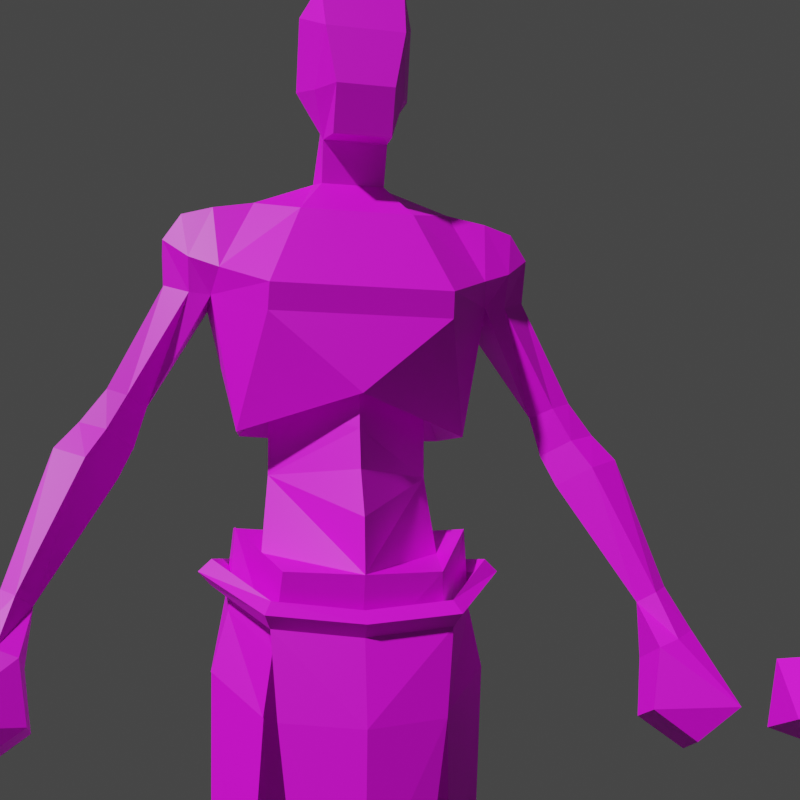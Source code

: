 # Source: zombie.mdl.blend  (saved by Blender 4.5.90; exported with 4.5.12 LTS)
import bpy
from mathutils import Matrix  # noqa: F401  (used for matrix-valued properties, if any)

bpy.ops.wm.read_factory_settings(use_empty=True)
scene = bpy.context.scene
scene.name = 'Scene'

# ---- collections
col_model = bpy.data.collections.new('model'); scene.collection.children.link(col_model)

# ---- images (referenced by path relative to the original .blend; pixels are not part of the script)
import os
ASSET_DIR = os.environ.get("B2B_ASSET_DIR", "")  # directory of the original .blend (textures are referenced by path, not embedded)
HERE = os.path.dirname(os.path.abspath(__file__))  # packed textures are extracted next to this script under _unpacked/

def load_image(name, relpath, width, height, colorspace="sRGB"):
    """Load a texture the original file referenced (path relative to the .blend, or extracted next to this script)."""
    p = next((c for c in (os.path.join(HERE, relpath), os.path.join(ASSET_DIR, relpath)) if relpath and os.path.exists(c)), "")
    if p:
        img = bpy.data.images.load(p, check_existing=True)
        img.name = name
    else:  # same state as the original file: an image datablock whose file is absent (Cycles renders it pink)
        img = bpy.data.images.new(name, width, height)
        img.source = "FILE"
        img.filepath = "//" + (relpath or name)
    img.colorspace_settings.name = colorspace
    return img
img_zombie_mdl_0_png = load_image('zombie.mdl.0.png', 'textures/zombie.mdl.0.png', 1024, 1024, 'sRGB')

# ---- materials (node trees are filled in below, after node groups)
mat_skin0 = bpy.data.materials.new('skin0')

# ---- material node trees
mat_skin0.use_nodes = True; mat_skin0.node_tree.nodes.clear()
_N = mat_skin0.node_tree.nodes; _L = mat_skin0.node_tree.links
n0 = _N.new('ShaderNodeBsdfPrincipled'); n0.name = 'Principled BSDF'; n0.location = (10, 300)
n1 = _N.new('ShaderNodeOutputMaterial'); n1.name = 'Material Output'; n1.location = (300, 300)
n2 = _N.new('ShaderNodeTexImage'); n2.name = 'Image Texture'; n2.location = (-306, 278)
n2.image = img_zombie_mdl_0_png
n2.interpolation = 'Closest'
_L.new(n0.outputs[0], n1.inputs[0])
_L.new(n2.outputs[0], n0.inputs[0])
n1.is_active_output = True

# ---- world
world_world = bpy.data.worlds.new('World'); scene.world = world_world
world_world.use_nodes = True; world_world.node_tree.nodes.clear()
_N = world_world.node_tree.nodes; _L = world_world.node_tree.links
n0 = _N.new('ShaderNodeOutputWorld'); n0.name = 'World Output'; n0.location = (300, 300)
n1 = _N.new('ShaderNodeBackground'); n1.name = 'Background'; n1.location = (10, 300)
n1.inputs[0].default_value = (0.05088, 0.05088, 0.05088, 1.0)
_L.new(n1.outputs[0], n0.inputs[0])
n0.is_active_output = True
world_world.use_sun_shadow = False
world_world.sun_shadow_jitter_overblur = 0.0
world_world.light_settings.distance = 28.1

# ---- cameras
cam_camera = bpy.data.cameras.new('Camera')

# ---- meshes
me_cube_001 = bpy.data.meshes.new('Cube.001')
me_cube_001.from_pydata([(11.81, -5.161, 91.92), (11.81, 1.441, 91.92), (11.44, -6.933, 94.69), (11.28, 3.386, 93.84), (8.402, -6.792, 100.4), (8.402, 1.52, 100.1), (-0.1077, 6.387, 77.14), (-0.1077, -4.425, 75.7), (7.533, 6.709, 89.63), (7.101, -8.878, 94.04), (7.484, 7.31, 91.81), (4.722, 4.199, 99.09), (4.722, -8.181, 100.7), (7.231, 1.625, 70.56), (-0.1077, 8.549, 68.82), (-0.1077, -4.079, 72.27), (9.436, 2.398, 72.58), (9.329, -1.297, 72.64), (6.156, 7.993, 69.07), (5.393, -3.799, 72.08), (9.828, 2.277, 66.03), (9.828, -2.341, 66.79), (6.614, 6.001, 63.13), (6.614, -6.103, 64.96), (2.032, 2.032, 57.38), (3.009, -6.478, 59.32), (11.05, 1.823, 61.22), (9.946, -3.215, 60.89), (3.925, -5.032, 57.83), (7.212, 5.385, 58.01), (3.023, -0.8393, 102.9), (2.621, 1.796, 102.2), (2.621, -3.331, 103.3), (2.59, 0.4789, 107.1), (2.693, 2.901, 105.7), (2.156, -2.58, 108.8), (-15.92, -3.592, 92.88), (-15.92, -0.107, 92.88), (-12.03, -5.161, 91.92), (-11.66, -6.933, 94.69), (-8.618, -6.792, 100.4), (-7.748, 6.709, 89.63), (-7.316, -8.878, 94.04), (-7.7, 7.31, 91.81), (-4.937, 4.199, 99.09), (-4.937, -8.181, 100.7), (-0.1077, -3.762, 103.3), (-7.446, 1.625, 70.56), (-9.651, 2.398, 72.58), (-9.545, -1.297, 72.64), (-6.371, 7.993, 69.07), (-5.608, -3.799, 72.08), (-10.04, 2.277, 66.03), (-10.04, -2.341, 66.79), (-6.829, 6.001, 63.13), (-6.829, -6.103, 64.96), (-0.1077, 6.645, 61.92), (-0.1077, -8.002, 65.84), (-13.02, -8.767, 0.003357), (-3.225, -6.478, 59.32), (-0.1077, 2.402, 56.86), (-0.1077, -8.021, 59.22), (-4.141, -5.032, 57.83), (-14.27, -3.346, 0.003357), (-3.239, -0.8393, 102.9), (-2.836, 1.796, 102.2), (-2.836, -3.331, 103.3), (-2.805, 0.4789, 107.1), (-2.908, 2.901, 105.7), (-2.371, -2.58, 108.8), (-0.1077, -3.031, 108.9), (-8.088, -9.993, 0.003357), (-0.1077, 7.227, 83.12), (9.496, 2.013, 80.4), (8.824, -4.184, 80.73), (-0.1077, -6.099, 80.63), (-9.712, 2.013, 80.4), (-9.039, -4.184, 80.73), (-0.1077, 5.555, 83.58), (6.694, -0.5385, 83.4), (-6.91, -0.5385, 83.4), (6.62, -0.2614, 77.06), (-6.825, -0.2218, 77.06), (-0.1077, 2.901, 105.7), (3.766, 4.993, 109.2), (4.872, 1.081, 110.5), (-0.1077, -5.26, 114.2), (2.793, -3.218, 113.1), (-3.009, -3.218, 113.1), (-5.088, 1.081, 110.5), (-3.981, 4.993, 109.2), (3.285, 7.809, 113.7), (4.872, 2.641, 116.7), (-0.1077, -2.531, 119.2), (3.52, -1.105, 118.5), (-3.736, -1.105, 118.5), (-5.088, 2.641, 116.7), (-3.5, 7.809, 113.7), (3.285, 7.136, 117.8), (3.229, 3.914, 119.4), (-0.1077, 0.6642, 120.0), (2.693, 1.222, 119.9), (-2.908, 1.222, 119.9), (-3.445, 3.914, 119.4), (-3.5, 7.136, 117.8), (-2.587, 6.454, 104.9), (2.371, 6.454, 104.9), (-2.587, 7.965, 108.7), (2.371, 7.965, 108.7), (-0.1077, -3.932, 73.64), (-0.1077, -4.918, 78.33), (-0.1077, 5.786, 80.46), (-0.1077, 8.172, 73.25), (-12.03, 1.441, 91.92), (-16.14, -4.581, 96.66), (-16.14, 0.621, 96.66), (-11.49, 3.386, 93.84), (-14.65, -5.302, 98.89), (-14.65, 0.9226, 98.89), (-8.618, 1.52, 100.1), (-13.76, -4.493, 92.1), (-13.83, 1.26, 92.1), (-14.02, -5.958, 95.12), (-14.02, 2.183, 94.91), (-12.05, -5.958, 99.48), (-12.05, 1.52, 99.48), (-2.203, 2.032, 57.38), (-11.22, 1.823, 61.22), (-10.12, -3.215, 60.89), (-7.383, 5.385, 58.01), (-15.85, 8.268, 0.003357), (-11.06, -1.917, 5.612), (-9.292, -6.321, 5.612), (-12.84, 10.66, 0.003357), (-7.07, -2.659, 20.83), (-15.14, 7.259, 2.295), (-10.85, -0.3386, 20.91), (-7.419, -6.086, 20.84), (-7.431, -2.479, 29.31), (-12.65, 9.574, 2.295), (-12.18, -3.081, 5.612), (-11.78, -5.723, 5.612), (-9.814, -0.5529, 29.64), (-7.69, 8.271, 0.003357), (-10.54, -0.1816, 36.38), (-10.11, -3.03, 37.05), (-7.683, -5.421, 29.4), (-6.356, -1.003, 32.81), (-13.85, -2.382, 20.97), (-8.406, 7.737, 2.295), (-12.91, -6.629, 20.95), (-9.04, 2.814, 33.12), (-7.335, -3.59, 33.09), (-6.691, -3.343, 0.003357), (-5.889, -0.3376, 35.88), (-12.18, -2.017, 29.89), (-11.42, -5.457, 29.85), (-8.223, 2.01, 36.18), (-6.576, -3.516, 36.72), (-11.41, -0.4627, 33.32), (-10.45, -2.855, 33.02), (-9.098, -3.079, 5.612), (-27.28, 3.204, 67.75), (-28.85, 4.77, 64.15), (-27.28, 1.46, 66.94), (-28.85, 1.773, 62.99), (-24.87, 2.774, 66.45), (-25.37, 6.05, 62.85), (-25.37, 1.905, 61.69), (-24.11, -2.852, 77.5), (-24.11, 0.7514, 78.87), (-19.05, -0.7095, 76.58), (-22.28, -2.939, 80.26), (-22.28, -0.02353, 81.09), (-17.89, -1.478, 79.27), (-20.21, -3.048, 83.58), (-20.21, -0.1935, 83.94), (-16.93, -1.464, 82.69), (-26.07, 1.208, 66.49), (-27.11, 1.723, 62.34), (-26.07, 4.089, 67.3), (-27.11, 5.869, 63.5), (-21.58, -3.497, 76.69), (-21.58, 1.647, 78.07), (-20.08, -3.891, 79.44), (-20.08, 0.6034, 80.51), (-18.57, -3.234, 83.05), (-18.57, 0.1954, 83.4), (-31.28, 8.223, 58.17), (-31.28, 1.955, 56.01), (-24.58, 6.173, 57.91), (-24.58, 2.917, 57.0), (-28.29, 3.591, 54.32), (-28.29, 6.301, 55.23), (15.7, -3.592, 92.88), (15.7, -0.107, 92.88), (15.92, -4.581, 96.66), (15.92, 0.621, 96.66), (14.44, -5.302, 98.89), (14.44, 0.9226, 98.89), (13.54, -4.493, 92.1), (13.62, 1.26, 92.1), (13.8, -5.958, 95.12), (13.8, 2.183, 94.91), (11.84, -5.958, 99.48), (11.84, 1.52, 99.48), (12.81, -8.767, 0.003357), (1.988, 2.032, 57.38), (11.01, 1.823, 61.22), (9.902, -3.215, 60.89), (7.168, 5.385, 58.01), (14.05, -3.346, 0.003357), (15.63, 8.268, 0.003357), (10.85, -1.917, 5.612), (9.076, -6.321, 5.612), (12.63, 10.66, 0.003357), (6.854, -2.659, 20.83), (14.92, 7.259, 2.295), (10.63, -0.3386, 20.91), (7.204, -6.086, 20.84), (7.216, -2.479, 29.31), (12.44, 9.574, 2.295), (11.96, -3.081, 5.612), (11.57, -5.723, 5.612), (9.598, -0.5529, 29.64), (7.475, 8.271, 0.003357), (10.33, -0.1816, 36.38), (9.899, -3.03, 37.05), (7.467, -5.421, 29.4), (6.141, -1.003, 32.81), (13.64, -2.382, 20.97), (8.191, 7.737, 2.295), (12.7, -6.629, 20.95), (8.824, 2.814, 33.12), (7.12, -3.59, 33.09), (6.476, -3.343, 0.003357), (5.674, -0.3376, 35.88), (11.97, -2.017, 29.89), (11.2, -5.457, 29.85), (8.007, 2.01, 36.18), (6.36, -3.516, 36.72), (11.2, -0.4627, 33.32), (10.24, -2.855, 33.02), (7.873, -9.993, 0.003357), (8.883, -3.079, 5.612), (27.06, 3.204, 67.75), (28.63, 4.77, 64.15), (27.06, 1.46, 66.94), (28.63, 1.773, 62.99), (24.65, 2.774, 66.45), (25.16, 6.05, 62.85), (25.16, 1.905, 61.69), (23.9, -2.852, 77.5), (23.9, 0.7514, 78.87), (18.84, -0.7095, 76.58), (22.06, -2.939, 80.26), (22.06, -0.02353, 81.09), (17.67, -1.478, 79.27), (19.99, -3.048, 83.58), (19.99, -0.1935, 83.94), (16.72, -1.464, 82.69), (25.86, 1.208, 66.49), (26.89, 1.723, 62.34), (25.86, 4.089, 67.3), (26.89, 5.869, 63.5), (21.37, -3.497, 76.69), (21.37, 1.647, 78.07), (19.87, -3.891, 79.44), (19.87, 0.6034, 80.51), (18.35, -3.234, 83.05), (18.35, 0.1954, 83.4), (31.06, 8.223, 58.17), (31.06, 1.955, 56.01), (24.36, 6.173, 57.91), (24.36, 2.917, 57.0), (28.08, 3.591, 54.32), (28.08, 6.301, 55.23), (-6.543, 7.589, 65.84), (-7.059, 8.453, 66.89), (-7.082, 8.491, 64.83), (-7.597, 9.356, 65.88), (-11.31, 3.057, 68.02), (-10.26, 3.114, 69.02), (-11.27, 3.052, 70.07), (-12.32, 2.987, 69.07), (-9.132, -5.453, 68.1), (-8.788, -4.517, 69.16), (-9.249, -5.473, 70.15), (-9.593, -6.41, 69.1), (-6.464, 8.84, 58.06), (-5.186, 8.495, 48.3), (-8.639, -6.469, 61.11), (-7.152, -7.226, 52.24), (6.543, 7.589, 65.84), (7.059, 8.453, 66.89), (7.082, 8.491, 64.83), (7.597, 9.356, 65.88), (11.31, 3.057, 68.02), (10.26, 3.114, 69.02), (11.27, 3.052, 70.07), (12.32, 2.987, 69.07), (9.132, -5.453, 68.1), (8.788, -4.517, 69.16), (9.249, -5.473, 70.15), (9.593, -6.41, 69.1), (2.591e-07, -8.158, 67.45), (2.591e-07, -7.122, 68.47), (2.591e-07, -8.114, 69.51), (2.591e-07, -9.15, 68.49), (2.591e-07, 8.206, 65.13), (2.591e-07, 10.12, 65.17), (2.591e-07, 9.182, 64.12), (2.591e-07, 9.141, 66.18), (6.464, 8.84, 58.06), (2.591e-07, 10.28, 57.58), (5.186, 8.495, 48.3), (2.591e-07, 9.75, 45.51), (8.639, -6.469, 61.11), (2.591e-07, -9.884, 60.71), (7.152, -7.226, 52.24), (2.591e-07, -10.64, 50.85), (-48.35, -3.628, 57.44), (-45.39, 3.425, 55.98), (-45.4, 0.7254, 61.55), (-40.08, 2.186, 56.19), (-46.16, -1.564, 52.58), (-40.49, -3.863, 54.69), (-41.95, -4.121, 60.86)], [], [(11, 31, 30, 5), (4, 12, 9, 2), (110, 82, 7), (12, 32, 46), (12, 46, 45), (1, 8, 10, 3), (3, 10, 11, 5), (2, 9, 0), (81, 13, 14, 112), (109, 15, 13, 81), (19, 23, 21, 17), (18, 22, 56, 14), (13, 16, 18, 14), (13, 17, 16), (15, 19, 17, 13), (57, 61, 25, 23), (15, 57, 23, 19), (16, 20, 22, 18), (17, 21, 20, 16), (23, 27, 21), (25, 61, 60, 24), (21, 27, 26, 20), (20, 26, 29, 22), (22, 24, 60, 56), (24, 28, 25), (25, 28, 27, 23), (22, 29, 24), (31, 34, 33, 30), (32, 35, 70, 46), (5, 30, 4), (4, 30, 32, 12), (30, 33, 35, 32), (44, 119, 64, 65), (40, 39, 42, 45), (45, 46, 66), (12, 45, 42, 9), (113, 116, 43, 41), (116, 119, 44, 43), (39, 38, 42), (72, 41, 8), (8, 41, 43, 10), (82, 112, 14, 47), (10, 43, 44, 11), (109, 82, 47, 15), (51, 49, 53, 55), (50, 14, 56, 54), (47, 14, 50, 48), (47, 48, 49), (15, 47, 49, 51), (57, 55, 59, 61), (15, 51, 55, 57), (48, 50, 54, 52), (49, 48, 52, 53), (55, 53, 128), (59, 126, 60, 61), (53, 52, 127, 128), (52, 54, 129, 127), (54, 56, 60, 126), (126, 59, 62), (59, 55, 128, 62), (54, 126, 129), (58, 63, 153, 71), (65, 64, 67, 68), (66, 46, 70, 69), (119, 40, 64), (11, 44, 65, 31), (40, 45, 66, 64), (33, 85, 87, 35), (83, 65, 68), (64, 66, 69, 67), (38, 113, 76, 77), (9, 42, 75), (42, 77, 75), (76, 41, 72), (0, 74, 73, 1), (9, 74, 0), (8, 73, 72), (77, 76, 80), (75, 77, 80), (76, 72, 78, 80), (74, 79, 73), (75, 79, 74), (73, 79, 78, 72), (82, 111, 6), (110, 7, 81), (81, 6, 111), (31, 83, 34), (31, 65, 83), (1, 73, 8), (113, 41, 76), (38, 77, 42), (75, 74, 9), (69, 88, 89, 67), (34, 83, 106), (35, 87, 86, 70), (70, 86, 88, 69), (34, 84, 85, 33), (67, 89, 90, 68), (87, 94, 93, 86), (86, 93, 95, 88), (85, 92, 94, 87), (88, 95, 96, 89), (84, 91, 92, 85), (97, 107, 90), (89, 96, 97, 90), (99, 98, 104, 103), (96, 103, 104, 97), (98, 91, 97, 104), (94, 101, 100, 93), (93, 100, 102, 95), (92, 99, 101, 94), (95, 102, 103, 96), (91, 98, 99, 92), (108, 106, 105, 107), (108, 107, 97, 91), (34, 106, 108, 84), (90, 107, 105, 68), (83, 105, 106), (84, 108, 91), (101, 99, 100), (68, 105, 83), (102, 100, 103), (103, 100, 99), (36, 37, 121, 113, 38, 120), (79, 81, 111, 78), (75, 110, 81, 79), (80, 78, 111, 82), (75, 80, 82, 110), (7, 82, 109), (82, 6, 112), (7, 109, 81), (81, 112, 6), (37, 36, 114, 115), (123, 115, 118, 125), (121, 37, 115, 123), (120, 38, 39, 122), (124, 40, 119, 125), (122, 39, 40, 124), (115, 114, 117, 118), (114, 122, 124, 117), (117, 124, 125, 118), (36, 120, 122, 114), (113, 121, 123, 116), (116, 123, 125, 119), (150, 148, 140, 141), (134, 137, 132, 161), (137, 150, 141, 132), (151, 147, 138, 142), (152, 160, 156, 146), (146, 156, 150, 137), (142, 138, 134, 136), (155, 142, 136, 148), (161, 153, 143, 149), (63, 140, 135, 130), (156, 155, 148, 150), (154, 158, 152, 147), (139, 149, 143, 133), (145, 144, 159, 160), (159, 151, 142, 155), (160, 159, 155, 156), (126, 62, 158, 154), (147, 152, 146, 138), (129, 126, 154, 157), (135, 139, 133, 130), (132, 141, 58, 71), (62, 128, 145, 158), (161, 132, 71, 153), (148, 136, 131, 140), (136, 134, 161, 131), (158, 145, 160, 152), (157, 154, 147, 151), (144, 157, 151, 159), (131, 161, 149, 139), (140, 131, 139, 135), (141, 140, 63, 58), (138, 146, 137, 134), (127, 129, 157, 144), (128, 127, 144, 145), (153, 63, 130, 133, 143), (162, 163, 165, 164), (178, 179, 168, 166), (166, 168, 167), (180, 181, 163, 162), (180, 162, 170, 183), (168, 189, 192, 191), (178, 166, 171, 182), (162, 164, 169, 170), (185, 173, 176, 187), (170, 169, 172, 173), (183, 170, 173, 185), (182, 171, 174, 184), (177, 113, 38), (184, 174, 177, 186), (176, 175, 36, 37), (187, 176, 37, 121), (186, 177, 38, 120), (175, 186, 120, 36), (177, 187, 121, 113), (172, 184, 186, 175), (169, 182, 184, 172), (171, 183, 185, 174), (174, 185, 187, 177), (164, 178, 182, 169), (181, 167, 188), (166, 180, 183, 171), (166, 167, 181, 180), (164, 165, 179, 178), (167, 168, 191, 190), (190, 191, 192, 193), (179, 165, 189), (165, 163, 188, 189), (163, 181, 188), (168, 179, 189), (188, 167, 190, 193), (189, 188, 193, 192), (173, 172, 175, 176), (195, 197, 196, 194), (203, 205, 199, 197), (201, 203, 197, 195), (200, 202, 2, 0), (204, 205, 5, 4), (202, 204, 4, 2), (197, 199, 198, 196), (196, 198, 204, 202), (198, 199, 205, 204), (194, 196, 202, 200), (1, 3, 203, 201), (3, 5, 205, 203), (232, 223, 222, 230), (216, 244, 214, 219), (219, 214, 223, 232), (233, 224, 220, 229), (234, 228, 238, 242), (228, 219, 232, 238), (224, 218, 216, 220), (237, 230, 218, 224), (244, 231, 225, 235), (211, 212, 217, 222), (238, 232, 230, 237), (236, 229, 234, 240), (221, 215, 225, 231), (227, 242, 241, 226), (241, 237, 224, 233), (242, 238, 237, 241), (207, 236, 240, 28), (229, 220, 228, 234), (210, 239, 236, 207), (217, 212, 215, 221), (214, 243, 206, 223), (28, 240, 227, 209), (244, 235, 243, 214), (230, 222, 213, 218), (218, 213, 244, 216), (240, 234, 242, 227), (239, 233, 229, 236), (226, 241, 233, 239), (213, 221, 231, 244), (222, 217, 221, 213), (223, 206, 211, 222), (220, 216, 219, 228), (208, 226, 239, 210), (209, 227, 226, 208), (235, 225, 215, 212, 211), (245, 247, 248, 246), (261, 249, 251, 262), (249, 250, 251), (263, 245, 246, 264), (263, 266, 253, 245), (251, 274, 275, 272), (261, 265, 254, 249), (245, 253, 252, 247), (268, 270, 259, 256), (253, 256, 255, 252), (266, 268, 256, 253), (265, 267, 257, 254), (260, 0, 1), (267, 269, 260, 257), (259, 195, 194, 258), (270, 201, 195, 259), (269, 200, 0, 260), (258, 194, 200, 269), (260, 1, 201, 270), (255, 258, 269, 267), (252, 255, 267, 265), (254, 257, 268, 266), (257, 260, 270, 268), (247, 252, 265, 261), (264, 271, 250), (249, 254, 266, 263), (249, 263, 264, 250), (247, 261, 262, 248), (250, 273, 274, 251), (273, 276, 275, 274), (262, 272, 248), (248, 272, 271, 246), (246, 271, 264), (251, 272, 262), (271, 276, 273, 250), (272, 275, 276, 271), (256, 259, 258, 255), (206, 243, 235, 211), (279, 277, 282, 281), (309, 312, 278, 277), (310, 280, 278, 312), (283, 284, 288, 287), (280, 279, 281, 284), (277, 278, 283, 282), (278, 280, 284, 283), (287, 288, 308, 307), (281, 282, 286, 285), (284, 281, 285, 288), (282, 283, 287, 286), (285, 286, 306, 305), (288, 285, 305, 308), (286, 287, 307, 306), (279, 311, 309, 277), (279, 280, 310, 311), (279, 311, 314, 289), (289, 314, 316, 290), (305, 285, 291, 318), (318, 291, 292, 320), (295, 297, 298, 293), (309, 293, 294, 312), (310, 312, 294, 296), (299, 303, 304, 300), (296, 300, 297, 295), (293, 298, 299, 294), (294, 299, 300, 296), (303, 307, 308, 304), (297, 301, 302, 298), (300, 304, 301, 297), (298, 302, 303, 299), (301, 305, 306, 302), (304, 308, 305, 301), (302, 306, 307, 303), (295, 293, 309, 311), (295, 311, 310, 296), (295, 313, 314, 311), (313, 315, 316, 314), (305, 318, 317, 301), (318, 320, 319, 317), (321, 322, 325), (323, 327, 324), (324, 326, 325), (324, 327, 326), (327, 321, 326), (323, 321, 327), (321, 323, 322), (325, 322, 324), (322, 323, 324), (325, 326, 321)])
_uv = me_cube_001.uv_layers.new(name='UVMap')
_uv.uv.foreach_set('vector', [0.2256, 0.822, 0.2081, 0.8576, 0.2198, 0.8818, 0.2648, 0.8387, 0.7253, 0.9742, 0.7588, 0.9759, 0.7411, 0.9196, 0.7019, 0.9241, 0.7969, 0.7263, 0.8659, 0.7079, 0.7968, 0.7024, 0.5161, 0.9798, 0.489, 0.9331, 0.4744, 0.9366, 0.5161, 0.9798, 0.4744, 0.9366, 0.4339, 0.9807, 0.3039, 0.7566, 0.2453, 0.7375, 0.2421, 0.7555, 0.2871, 0.7784, 0.2871, 0.7784, 0.2421, 0.7555, 0.2256, 0.822, 0.2648, 0.8387, 0.7019, 0.9241, 0.7411, 0.9196, 0.6927, 0.8969, 0.2517, 0.5766, 0.2531, 0.5164, 0.1701, 0.4921, 0.1701, 0.5288, 0.7968, 0.6832, 0.7967, 0.6718, 0.7185, 0.6509, 0.7279, 0.7084, 0.8536, 0.4731, 0.8475, 0.4234, 0.8174, 0.4408, 0.8224, 0.4815, 0.164, 0.4648, 0.1667, 0.4223, 0.121, 0.4171, 0.121, 0.4649, 0.6448, 0.6425, 0.6186, 0.6451, 0.6518, 0.6985, 0.7049, 0.7056, 0.6448, 0.6425, 0.6237, 0.6141, 0.6186, 0.6451, 0.7049, 0.589, 0.6582, 0.5939, 0.6237, 0.6141, 0.6448, 0.6425, 0.8914, 0.4257, 0.8914, 0.3827, 0.8674, 0.3839, 0.8475, 0.4234, 0.8914, 0.4744, 0.8914, 0.4257, 0.8475, 0.4234, 0.8536, 0.4731, 0.2101, 0.4764, 0.2053, 0.4325, 0.1667, 0.4223, 0.164, 0.4648, 0.234, 0.4744, 0.2372, 0.4342, 0.2053, 0.4325, 0.2101, 0.4764, 0.8475, 0.4234, 0.8158, 0.3989, 0.8174, 0.4408, 0.9308, 0.2612, 0.9539, 0.2504, 0.9534, 0.3281, 0.9366, 0.3248, 0.2372, 0.4342, 0.2406, 0.3946, 0.2063, 0.3982, 0.2053, 0.4325, 0.2053, 0.4325, 0.2063, 0.3982, 0.1728, 0.3811, 0.1667, 0.4223, 0.1667, 0.4223, 0.1359, 0.3739, 0.121, 0.3729, 0.121, 0.4171, 0.9366, 0.3248, 0.9201, 0.2741, 0.9308, 0.2612, 0.8674, 0.3839, 0.8554, 0.3729, 0.8158, 0.3989, 0.8475, 0.4234, 0.1667, 0.4223, 0.1728, 0.3811, 0.1359, 0.3739, 0.0251, 0.8993, 0.0245, 0.9315, 0.04747, 0.9368, 0.04866, 0.899, 0.0712, 0.8969, 0.0767, 0.9444, 0.09638, 0.9443, 0.09554, 0.8957, 0.5592, 0.8999, 0.4937, 0.901, 0.5482, 0.9699, 0.5482, 0.9699, 0.4937, 0.901, 0.489, 0.9331, 0.5161, 0.9798, 0.04866, 0.899, 0.04747, 0.9368, 0.0767, 0.9444, 0.0712, 0.8969, 0.1419, 0.821, 0.1047, 0.8384, 0.1478, 0.8797, 0.1595, 0.8568, 0.8761, 0.9753, 0.9002, 0.9248, 0.8601, 0.9199, 0.8416, 0.977, 0.4339, 0.9807, 0.4744, 0.9366, 0.4598, 0.9336, 0.7588, 0.9759, 0.8416, 0.977, 0.8601, 0.9199, 0.7411, 0.9196, 0.06397, 0.7567, 0.08122, 0.7765, 0.1261, 0.7568, 0.123, 0.7378, 0.08122, 0.7765, 0.1047, 0.8384, 0.1419, 0.821, 0.1261, 0.7568, 0.9002, 0.9248, 0.909, 0.8976, 0.8601, 0.9199, 0.1841, 0.6811, 0.123, 0.7378, 0.2453, 0.7375, 0.2453, 0.7375, 0.123, 0.7378, 0.1261, 0.7568, 0.2421, 0.7555, 0.08875, 0.5765, 0.1701, 0.5288, 0.1701, 0.4921, 0.08705, 0.5165, 0.2421, 0.7555, 0.1261, 0.7568, 0.1419, 0.821, 0.2256, 0.822, 0.7968, 0.6832, 0.8659, 0.7079, 0.8748, 0.6504, 0.7967, 0.6718, 0.9291, 0.4731, 0.9603, 0.4815, 0.9653, 0.4408, 0.9352, 0.4234, 0.07794, 0.4651, 0.121, 0.4649, 0.121, 0.4171, 0.07507, 0.4227, 0.6448, 0.6425, 0.7049, 0.7056, 0.6518, 0.6985, 0.6186, 0.6451, 0.6448, 0.6425, 0.6186, 0.6451, 0.6237, 0.6141, 0.7049, 0.589, 0.6448, 0.6425, 0.6237, 0.6141, 0.6582, 0.5939, 0.8914, 0.4257, 0.9352, 0.4234, 0.9153, 0.3839, 0.8914, 0.3827, 0.8914, 0.4744, 0.9291, 0.4731, 0.9352, 0.4234, 0.8914, 0.4257, 0.03812, 0.484, 0.07794, 0.4651, 0.07507, 0.4227, 0.04, 0.4398, 0.234, 0.4744, 0.2101, 0.4764, 0.2053, 0.4325, 0.2372, 0.4342, 0.9352, 0.4234, 0.9653, 0.4408, 0.9668, 0.3997, 0.9758, 0.2614, 0.9695, 0.325, 0.9534, 0.3281, 0.9539, 0.2504, 0.2372, 0.4342, 0.2053, 0.4325, 0.2063, 0.3982, 0.2406, 0.3946, 0.04, 0.4398, 0.07507, 0.4227, 0.0664, 0.3885, 0.035, 0.4065, 0.07507, 0.4227, 0.121, 0.4171, 0.121, 0.3729, 0.106, 0.3741, 0.9695, 0.325, 0.9758, 0.2614, 0.9856, 0.2741, 0.9153, 0.3839, 0.9352, 0.4234, 0.9668, 0.3997, 0.9267, 0.3731, 0.07507, 0.4227, 0.106, 0.3741, 0.0664, 0.3885, 0.7334, 0.1237, 0.71, 0.1264, 0.7136, 0.09449, 0.7409, 0.1036, 0.0251, 0.8993, 0.04866, 0.899, 0.04747, 0.9368, 0.0245, 0.9315, 0.1191, 0.8957, 0.09554, 0.8957, 0.09638, 0.9443, 0.116, 0.9435, 0.3876, 0.9008, 0.4016, 0.9715, 0.4559, 0.9012, 0.2256, 0.822, 0.1419, 0.821, 0.1595, 0.8568, 0.2081, 0.8576, 0.4016, 0.9715, 0.4339, 0.9807, 0.4598, 0.9336, 0.4559, 0.9012, 0.393, 0.2669, 0.3997, 0.301, 0.4452, 0.3025, 0.4248, 0.2689, 0.1838, 0.8885, 0.1595, 0.8568, 0.1599, 0.8885, 0.04866, 0.899, 0.0712, 0.8969, 0.0767, 0.9444, 0.04747, 0.9368, 0.06397, 0.7567, 0.01044, 0.7394, 0.03525, 0.6424, 0.08614, 0.6587, 0.7411, 0.9196, 0.8601, 0.9199, 0.8008, 0.8024, 0.8601, 0.9199, 0.881, 0.8007, 0.8008, 0.8024, 0.08614, 0.6587, 0.123, 0.7378, 0.1841, 0.6811, 0.06397, 0.7567, 0.08614, 0.6587, 0.03525, 0.6424, 0.01044, 0.7394, 0.7411, 0.9196, 0.7207, 0.8007, 0.6927, 0.8969, 0.2453, 0.7375, 0.2801, 0.656, 0.1841, 0.6811, 0.5934, 0.1305, 0.5406, 0.1365, 0.5696, 0.1658, 0.6444, 0.1892, 0.5934, 0.1305, 0.5696, 0.1658, 0.5406, 0.1365, 0.5051, 0.2256, 0.5199, 0.2256, 0.5696, 0.1658, 0.5934, 0.3207, 0.5696, 0.2855, 0.5406, 0.3147, 0.6444, 0.2621, 0.5696, 0.2855, 0.5934, 0.3207, 0.5406, 0.3147, 0.5696, 0.2855, 0.5199, 0.2256, 0.5051, 0.2256, 0.08875, 0.5765, 0.1701, 0.5939, 0.1701, 0.5638, 0.7969, 0.7263, 0.7968, 0.7024, 0.7279, 0.7084, 0.2517, 0.5766, 0.1701, 0.5638, 0.1701, 0.5939, 0.2081, 0.8576, 0.1838, 0.8885, 0.2076, 0.8885, 0.2081, 0.8576, 0.1595, 0.8568, 0.1838, 0.8885, 0.3039, 0.7566, 0.2801, 0.656, 0.2453, 0.7375, 0.06397, 0.7567, 0.123, 0.7378, 0.08614, 0.6587, 0.909, 0.8976, 0.881, 0.8007, 0.8601, 0.9199, 0.8008, 0.8024, 0.7207, 0.8007, 0.7411, 0.9196, 0.4248, 0.2689, 0.4452, 0.3025, 0.3997, 0.301, 0.393, 0.2669, 0.2076, 0.8885, 0.1838, 0.8885, 0.2046, 0.9195, 0.3464, 0.5707, 0.3538, 0.5257, 0.3224, 0.5186, 0.3224, 0.5684, 0.3224, 0.5684, 0.3224, 0.5186, 0.2909, 0.5257, 0.2983, 0.5707, 0.3689, 0.265, 0.3648, 0.3008, 0.3997, 0.301, 0.393, 0.2669, 0.393, 0.2669, 0.3997, 0.301, 0.3648, 0.3008, 0.3689, 0.265, 0.3538, 0.5257, 0.3546, 0.4723, 0.3224, 0.478, 0.3224, 0.5186, 0.3224, 0.5186, 0.3224, 0.478, 0.2901, 0.4723, 0.2909, 0.5257, 0.3997, 0.301, 0.4083, 0.3505, 0.4452, 0.354, 0.4452, 0.3025, 0.4452, 0.3025, 0.4452, 0.354, 0.4083, 0.3505, 0.3997, 0.301, 0.3648, 0.3008, 0.353, 0.3473, 0.4083, 0.3505, 0.3997, 0.301, 0.353, 0.3473, 0.3365, 0.3056, 0.3648, 0.3008, 0.3997, 0.301, 0.4083, 0.3505, 0.353, 0.3473, 0.3648, 0.3008, 0.3544, 0.4195, 0.3553, 0.3831, 0.2875, 0.384, 0.2888, 0.4197, 0.4083, 0.3505, 0.4084, 0.3797, 0.3553, 0.3831, 0.353, 0.3473, 0.3553, 0.3831, 0.353, 0.3473, 0.287, 0.349, 0.2875, 0.384, 0.3546, 0.4723, 0.3486, 0.447, 0.322, 0.4514, 0.3224, 0.478, 0.3224, 0.478, 0.322, 0.4514, 0.2955, 0.4471, 0.2901, 0.4723, 0.4083, 0.3505, 0.4084, 0.3797, 0.4327, 0.3757, 0.4452, 0.354, 0.4452, 0.354, 0.4327, 0.3757, 0.4084, 0.3797, 0.4083, 0.3505, 0.353, 0.3473, 0.3553, 0.3831, 0.4084, 0.3797, 0.4083, 0.3505, 0.3365, 0.3056, 0.3374, 0.266, 0.2947, 0.2664, 0.2947, 0.3057, 0.3365, 0.3056, 0.2947, 0.3057, 0.287, 0.349, 0.353, 0.3473, 0.3689, 0.265, 0.3374, 0.266, 0.3365, 0.3056, 0.3648, 0.3008, 0.3648, 0.3008, 0.3365, 0.3056, 0.3374, 0.266, 0.3689, 0.265, 0.1838, 0.8885, 0.1624, 0.9195, 0.2046, 0.9195, 0.3648, 0.3008, 0.3365, 0.3056, 0.353, 0.3473, 0.3486, 0.447, 0.3544, 0.4195, 0.322, 0.4514, 0.1599, 0.8885, 0.1624, 0.9195, 0.1838, 0.8885, 0.2955, 0.4471, 0.322, 0.4514, 0.2888, 0.4197, 0.2888, 0.4197, 0.322, 0.4514, 0.3544, 0.4195, 0.725, 1.554, 0.7249, 1.583, 0.7439, 1.595, 0.7593, 1.597, 0.7593, 1.54, 0.7445, 1.546, 0.2468, 0.6285, 0.2517, 0.5766, 0.1701, 0.5939, 0.1701, 0.6212, 0.797, 0.7488, 0.7969, 0.7263, 0.7279, 0.7084, 0.7216, 0.7575, 0.09341, 0.6285, 0.1701, 0.6212, 0.1701, 0.5939, 0.08875, 0.5765, 0.797, 0.7488, 0.8725, 0.7569, 0.8659, 0.7079, 0.7969, 0.7263, 0.7968, 0.7024, 0.8659, 0.7079, 0.7968, 0.6832, 0.08875, 0.5765, 0.1701, 0.5638, 0.1701, 0.5288, 0.7968, 0.7024, 0.7968, 0.6832, 0.7279, 0.7084, 0.2517, 0.5766, 0.1701, 0.5288, 0.1701, 0.5638, 0.4389, 0.7921, 0.406, 0.7928, 0.3974, 0.8244, 0.4413, 0.8244, 0.3102, 0.792, 0.3304, 0.8081, 0.3177, 0.8271, 0.2946, 0.8319, 0.3202, 0.7651, 0.3356, 0.7749, 0.3304, 0.8081, 0.3102, 0.792, 0.6767, 0.8984, 0.6927, 0.8969, 0.7019, 0.9241, 0.6807, 0.9275, 0.45, 0.8705, 0.4559, 0.9012, 0.3876, 0.9008, 0.3864, 0.8702, 0.6807, 0.9275, 0.7019, 0.9241, 0.7253, 0.9742, 0.6956, 0.9653, 0.4413, 0.8244, 0.3974, 0.8244, 0.3916, 0.8475, 0.4445, 0.8477, 0.6589, 0.9399, 0.6807, 0.9275, 0.6956, 0.9653, 0.6727, 0.9594, 0.4445, 0.8477, 0.45, 0.8705, 0.3864, 0.8702, 0.3916, 0.8475, 0.6568, 0.9062, 0.6767, 0.8984, 0.6807, 0.9275, 0.6589, 0.9399, 0.3039, 0.7566, 0.3202, 0.7651, 0.3102, 0.792, 0.2871, 0.7784, 0.2871, 0.7784, 0.3102, 0.792, 0.2946, 0.8319, 0.2648, 0.8387, 0.2371, 0.1194, 0.209, 0.1216, 0.1948, 0.01482, 0.2234, 0.01676, 0.8882, 0.1265, 0.911, 0.1259, 0.9106, 0.02413, 0.8891, 0.02469, 0.8158, 0.1286, 0.7792, 0.1276, 0.7913, 0.02612, 0.8083, 0.02715, 0.1814, 0.2179, 0.162, 0.2132, 0.1637, 0.1913, 0.1829, 0.1933, 0.8127, 0.2127, 0.7951, 0.2143, 0.7898, 0.1916, 0.8106, 0.1899, 0.8106, 0.1899, 0.7898, 0.1916, 0.7792, 0.1276, 0.8158, 0.1286, 0.1829, 0.1933, 0.1637, 0.1913, 0.1513, 0.126, 0.183, 0.124, 0.208, 0.1897, 0.1829, 0.1933, 0.183, 0.124, 0.209, 0.1216, 0.6316, 0.07441, 0.6332, 0.02585, 0.7254, 0.03601, 0.7196, 0.05469, 0.399, 0.01668, 0.4, 0.06433, 0.3155, 0.03609, 0.3061, 0.01826, 0.2347, 0.1861, 0.208, 0.1897, 0.209, 0.1216, 0.2371, 0.1194, 0.8749, 0.2244, 0.8919, 0.2283, 0.8936, 0.2078, 0.8783, 0.2071, 0.2879, 0.05913, 0.3155, 0.03609, 0.3061, 0.01826, 0.2716, 0.04719, 0.2232, 0.2292, 0.2036, 0.2295, 0.2042, 0.2115, 0.2226, 0.2065, 0.2042, 0.2115, 0.1814, 0.2179, 0.1829, 0.1933, 0.208, 0.1897, 0.2226, 0.2065, 0.2042, 0.2115, 0.208, 0.1897, 0.2347, 0.1861, 0.8554, 0.3729, 0.9043, 0.3739, 0.8919, 0.2283, 0.8749, 0.2244, 0.8783, 0.2071, 0.8936, 0.2078, 0.9032, 0.187, 0.8869, 0.1871, 0.1728, 0.3811, 0.1359, 0.3739, 0.1616, 0.2289, 0.179, 0.2321, 0.2776, 0.08412, 0.2879, 0.05913, 0.2716, 0.04719, 0.259, 0.07499, 0.6062, 0.07294, 0.5923, 0.0873, 0.553, 0.05379, 0.5802, 0.02541, 0.8554, 0.3729, 0.8158, 0.3989, 0.7994, 0.2362, 0.8189, 0.2322, 0.6316, 0.07441, 0.6062, 0.07294, 0.5802, 0.02541, 0.6332, 0.02585, 0.209, 0.1216, 0.183, 0.124, 0.1732, 0.01415, 0.1948, 0.01482, 0.183, 0.124, 0.1513, 0.126, 0.1564, 0.01502, 0.1732, 0.01415, 0.8189, 0.2322, 0.7994, 0.2362, 0.7951, 0.2143, 0.8127, 0.2127, 0.179, 0.2321, 0.1616, 0.2289, 0.162, 0.2132, 0.1814, 0.2179, 0.2036, 0.2295, 0.179, 0.2321, 0.1814, 0.2179, 0.2042, 0.2115, 0.4957, 0.1114, 0.4812, 0.1224, 0.4634, 0.03399, 0.4952, 0.01546, 0.506, 0.119, 0.4957, 0.1114, 0.4952, 0.01546, 0.5178, 0.03027, 0.4212, 0.06408, 0.4, 0.06433, 0.399, 0.01668, 0.4433, 0.01733, 0.8869, 0.1871, 0.9032, 0.187, 0.911, 0.1259, 0.8882, 0.1265, 0.2063, 0.3982, 0.1728, 0.3811, 0.179, 0.2321, 0.2036, 0.2295, 0.2406, 0.3946, 0.2063, 0.3982, 0.2036, 0.2295, 0.2232, 0.2292, 0.7136, 0.09449, 0.71, 0.1264, 0.6603, 0.1275, 0.6517, 0.1137, 0.6642, 0.09316, 0.4355, 0.5477, 0.4493, 0.5145, 0.4749, 0.5268, 0.451, 0.5535, 0.5568, 0.6791, 0.5461, 0.6435, 0.56, 0.6361, 0.5728, 0.6745, 0.5728, 0.6745, 0.56, 0.6361, 0.5964, 0.6408, 0.4227, 0.5404, 0.4324, 0.5046, 0.4493, 0.5145, 0.4355, 0.5477, 0.4227, 0.5404, 0.4082, 0.5365, 0.3572, 0.6217, 0.3787, 0.6315, 0.56, 0.6361, 0.5046, 0.5935, 0.5298, 0.5732, 0.5627, 0.5948, 0.5568, 0.6791, 0.5728, 0.6745, 0.6245, 0.7588, 0.5959, 0.7709, 0.451, 0.5535, 0.4355, 0.5477, 0.4074, 0.645, 0.4391, 0.6531, 0.3713, 0.6567, 0.3532, 0.6469, 0.3476, 0.6763, 0.3607, 0.6843, 0.4391, 0.6531, 0.4074, 0.645, 0.4018, 0.6712, 0.4331, 0.6778, 0.3787, 0.6315, 0.3572, 0.6217, 0.3532, 0.6469, 0.3713, 0.6567, 0.5959, 0.7709, 0.6245, 0.7588, 0.6345, 0.7828, 0.6097, 0.7912, 0.9625, 0.8207, 0.909, 0.8976, 0.963, 0.9167, 0.6097, 0.7912, 0.6345, 0.7828, 0.6472, 0.8103, 0.6276, 0.8193, 0.4334, 0.7076, 0.4075, 0.7061, 0.406, 0.7928, 0.4389, 0.7921, 0.3607, 0.6843, 0.3476, 0.6763, 0.3039, 0.7566, 0.3202, 0.7651, 0.6276, 0.8193, 0.6472, 0.8103, 0.6927, 0.8969, 0.6767, 0.8984, 0.6135, 0.8259, 0.6276, 0.8193, 0.6767, 0.8984, 0.6568, 0.9062, 0.3792, 0.6938, 0.3607, 0.6843, 0.3202, 0.7651, 0.3356, 0.7749, 0.5911, 0.8005, 0.6097, 0.7912, 0.6276, 0.8193, 0.6135, 0.8259, 0.5747, 0.7774, 0.5959, 0.7709, 0.6097, 0.7912, 0.5911, 0.8005, 0.4074, 0.645, 0.3787, 0.6315, 0.3713, 0.6567, 0.4018, 0.6712, 0.4018, 0.6712, 0.3713, 0.6567, 0.3607, 0.6843, 0.3792, 0.6938, 0.5465, 0.6829, 0.5568, 0.6791, 0.5959, 0.7709, 0.5747, 0.7774, 0.4324, 0.5046, 0.4183, 0.4978, 0.4699, 0.4557, 0.4355, 0.5477, 0.4227, 0.5404, 0.3787, 0.6315, 0.4074, 0.645, 0.4082, 0.5365, 0.4183, 0.4978, 0.4324, 0.5046, 0.4227, 0.5404, 0.5465, 0.6829, 0.5316, 0.6501, 0.5461, 0.6435, 0.5568, 0.6791, 0.5964, 0.6408, 0.56, 0.6361, 0.5627, 0.5948, 0.5912, 0.5985, 0.5912, 0.5985, 0.5627, 0.5948, 0.5667, 0.5558, 0.5908, 0.5595, 0.5461, 0.6435, 0.5316, 0.6501, 0.5046, 0.5935, 0.4749, 0.5268, 0.4493, 0.5145, 0.4699, 0.4557, 0.5193, 0.4823, 0.4493, 0.5145, 0.4324, 0.5046, 0.4699, 0.4557, 0.56, 0.6361, 0.5461, 0.6435, 0.5046, 0.5935, 0.4699, 0.4557, 0.4183, 0.4978, 0.4105, 0.4567, 0.4399, 0.431, 0.4699, 0.4557, 0.5193, 0.4823, 0.5185, 0.4447, 0.4981, 0.4315, 0.4331, 0.6778, 0.4018, 0.6712, 0.4075, 0.7061, 0.4334, 0.7076, 0.4389, 0.7921, 0.4413, 0.8244, 0.3974, 0.8244, 0.406, 0.7928, 0.3102, 0.792, 0.2946, 0.8319, 0.3177, 0.8271, 0.3304, 0.8081, 0.3202, 0.7651, 0.3102, 0.792, 0.3304, 0.8081, 0.3356, 0.7749, 0.6767, 0.8984, 0.6807, 0.9275, 0.7019, 0.9241, 0.6927, 0.8969, 0.45, 0.8705, 0.3864, 0.8702, 0.3876, 0.9008, 0.4559, 0.9012, 0.6807, 0.9275, 0.6956, 0.9653, 0.7253, 0.9742, 0.7019, 0.9241, 0.4413, 0.8244, 0.4445, 0.8477, 0.3916, 0.8475, 0.3974, 0.8244, 0.6589, 0.9399, 0.6727, 0.9594, 0.6956, 0.9653, 0.6807, 0.9275, 0.4445, 0.8477, 0.3916, 0.8475, 0.3864, 0.8702, 0.45, 0.8705, 0.6568, 0.9062, 0.6589, 0.9399, 0.6807, 0.9275, 0.6767, 0.8984, 0.3039, 0.7566, 0.2871, 0.7784, 0.3102, 0.792, 0.3202, 0.7651, 0.2871, 0.7784, 0.2648, 0.8387, 0.2946, 0.8319, 0.3102, 0.792, 0.2371, 0.1194, 0.2234, 0.01676, 0.1948, 0.01482, 0.209, 0.1216, 0.8882, 0.1265, 0.8891, 0.02469, 0.9106, 0.02413, 0.911, 0.1259, 0.8158, 0.1286, 0.8083, 0.02715, 0.7913, 0.02612, 0.7792, 0.1276, 0.1814, 0.2179, 0.1829, 0.1933, 0.1637, 0.1913, 0.162, 0.2132, 0.8127, 0.2127, 0.8106, 0.1899, 0.7898, 0.1916, 0.7951, 0.2143, 0.8106, 0.1899, 0.8158, 0.1286, 0.7792, 0.1276, 0.7898, 0.1916, 0.1829, 0.1933, 0.183, 0.124, 0.1513, 0.126, 0.1637, 0.1913, 0.208, 0.1897, 0.209, 0.1216, 0.183, 0.124, 0.1829, 0.1933, 0.6316, 0.07441, 0.7196, 0.05469, 0.7254, 0.03601, 0.6332, 0.02585, 0.399, 0.01668, 0.3061, 0.01826, 0.3155, 0.03609, 0.4, 0.06433, 0.2347, 0.1861, 0.2371, 0.1194, 0.209, 0.1216, 0.208, 0.1897, 0.8749, 0.2244, 0.8783, 0.2071, 0.8936, 0.2078, 0.8919, 0.2283, 0.2879, 0.05913, 0.2716, 0.04719, 0.3061, 0.01826, 0.3155, 0.03609, 0.2232, 0.2292, 0.2226, 0.2065, 0.2042, 0.2115, 0.2036, 0.2295, 0.2042, 0.2115, 0.208, 0.1897, 0.1829, 0.1933, 0.1814, 0.2179, 0.2226, 0.2065, 0.2347, 0.1861, 0.208, 0.1897, 0.2042, 0.2115, 0.8554, 0.3729, 0.8749, 0.2244, 0.8919, 0.2283, 0.9038, 0.373, 0.8783, 0.2071, 0.8869, 0.1871, 0.9032, 0.187, 0.8936, 0.2078, 0.1728, 0.3811, 0.179, 0.2321, 0.1616, 0.2289, 0.1359, 0.3739, 0.2776, 0.08412, 0.259, 0.07499, 0.2716, 0.04719, 0.2879, 0.05913, 0.6062, 0.07294, 0.5802, 0.02541, 0.553, 0.05379, 0.5923, 0.0873, 0.8554, 0.3729, 0.8189, 0.2322, 0.7994, 0.2362, 0.8158, 0.3989, 0.6316, 0.07441, 0.6332, 0.02585, 0.5802, 0.02541, 0.6062, 0.07294, 0.209, 0.1216, 0.1948, 0.01482, 0.1732, 0.01415, 0.183, 0.124, 0.183, 0.124, 0.1732, 0.01415, 0.1564, 0.01502, 0.1513, 0.126, 0.8189, 0.2322, 0.8127, 0.2127, 0.7951, 0.2143, 0.7994, 0.2362, 0.179, 0.2321, 0.1814, 0.2179, 0.162, 0.2132, 0.1616, 0.2289, 0.2036, 0.2295, 0.2042, 0.2115, 0.1814, 0.2179, 0.179, 0.2321, 0.4957, 0.1114, 0.4952, 0.01546, 0.4634, 0.03399, 0.4812, 0.1224, 0.506, 0.119, 0.5178, 0.03027, 0.4952, 0.01546, 0.4957, 0.1114, 0.4212, 0.06408, 0.4433, 0.01733, 0.399, 0.01668, 0.4, 0.06433, 0.8869, 0.1871, 0.8882, 0.1265, 0.911, 0.1259, 0.9032, 0.187, 0.2063, 0.3982, 0.2036, 0.2295, 0.179, 0.2321, 0.1728, 0.3811, 0.2406, 0.3946, 0.2232, 0.2292, 0.2036, 0.2295, 0.2063, 0.3982, 0.7136, 0.09449, 0.6642, 0.09316, 0.6517, 0.1137, 0.6603, 0.1275, 0.71, 0.1264, 0.451, 0.5535, 0.4355, 0.5477, 0.4493, 0.5145, 0.4749, 0.5268, 0.5568, 0.6791, 0.5728, 0.6745, 0.56, 0.6361, 0.5461, 0.6435, 0.5728, 0.6745, 0.5964, 0.6408, 0.56, 0.6361, 0.4223, 0.5403, 0.4355, 0.5477, 0.4493, 0.5145, 0.4324, 0.5046, 0.4227, 0.5404, 0.3787, 0.6315, 0.3572, 0.6217, 0.4082, 0.5365, 0.56, 0.6361, 0.5627, 0.5948, 0.5298, 0.5732, 0.5046, 0.5935, 0.5568, 0.6791, 0.5959, 0.7709, 0.6245, 0.7588, 0.5728, 0.6745, 0.451, 0.5535, 0.4391, 0.6531, 0.4074, 0.645, 0.4355, 0.5477, 0.3713, 0.6567, 0.3607, 0.6843, 0.3476, 0.6763, 0.3532, 0.6469, 0.4391, 0.6531, 0.4331, 0.6778, 0.4018, 0.6712, 0.4074, 0.645, 0.3787, 0.6315, 0.3713, 0.6567, 0.3532, 0.6469, 0.3572, 0.6217, 0.5959, 0.7709, 0.6097, 0.7912, 0.6345, 0.7828, 0.6245, 0.7588, 0.9625, 0.8207, 0.963, 0.9167, 0.909, 0.8976, 0.6097, 0.7912, 0.6276, 0.8193, 0.6472, 0.8103, 0.6345, 0.7828, 0.4334, 0.7076, 0.4389, 0.7921, 0.406, 0.7928, 0.4075, 0.7061, 0.3607, 0.6843, 0.3202, 0.7651, 0.3039, 0.7566, 0.3476, 0.6763, 0.6276, 0.8193, 0.6767, 0.8984, 0.6927, 0.8969, 0.6472, 0.8103, 0.6135, 0.8259, 0.6568, 0.9062, 0.6767, 0.8984, 0.6276, 0.8193, 0.3792, 0.6938, 0.3356, 0.7749, 0.3202, 0.7651, 0.3607, 0.6843, 0.5911, 0.8005, 0.6135, 0.8259, 0.6276, 0.8193, 0.6097, 0.7912, 0.5747, 0.7774, 0.5911, 0.8005, 0.6097, 0.7912, 0.5959, 0.7709, 0.4074, 0.645, 0.4018, 0.6712, 0.3713, 0.6567, 0.3787, 0.6315, 0.4018, 0.6712, 0.3792, 0.6938, 0.3607, 0.6843, 0.3713, 0.6567, 0.5465, 0.6829, 0.5747, 0.7774, 0.5959, 0.7709, 0.5568, 0.6791, 0.4324, 0.5046, 0.4699, 0.4557, 0.4183, 0.4978, 0.4355, 0.5477, 0.4074, 0.645, 0.3787, 0.6315, 0.4227, 0.5404, 0.408, 0.5365, 0.4223, 0.5403, 0.4324, 0.5046, 0.4183, 0.4978, 0.5465, 0.6829, 0.5568, 0.6791, 0.5461, 0.6435, 0.5316, 0.6501, 0.5964, 0.6408, 0.5912, 0.5985, 0.5627, 0.5948, 0.56, 0.6361, 0.5912, 0.5985, 0.5908, 0.5595, 0.5667, 0.5558, 0.5627, 0.5948, 0.5461, 0.6435, 0.5046, 0.5935, 0.5316, 0.6501, 0.4493, 0.5145, 0.4699, 0.4557, 0.5193, 0.4823, 0.4749, 0.5268, 0.4493, 0.5145, 0.4699, 0.4557, 0.4324, 0.5046, 0.56, 0.6361, 0.5046, 0.5935, 0.5461, 0.6435, 0.4699, 0.4557, 0.4399, 0.431, 0.4105, 0.4567, 0.4183, 0.4978, 0.4699, 0.4557, 0.4981, 0.4315, 0.5185, 0.4447, 0.5193, 0.4823, 0.4331, 0.6778, 0.4334, 0.7076, 0.4075, 0.7061, 0.4018, 0.6712, 0.7334, 0.1237, 0.7409, 0.1036, 0.7136, 0.09449, 0.71, 0.1264, 0.04677, 0.2197, 0.05444, 0.2214, 0.05623, 0.2656, 0.04845, 0.2658, 0.05435, 0.1855, 0.06053, 0.1855, 0.06205, 0.2232, 0.05444, 0.2214, 0.06682, 0.1855, 0.06955, 0.2214, 0.06205, 0.2232, 0.06053, 0.1855, 0.06272, 0.2689, 0.07007, 0.2688, 0.0708, 0.3163, 0.06473, 0.3136, 0.03996, 0.2213, 0.04677, 0.2197, 0.04845, 0.2658, 0.04153, 0.2696, 0.05444, 0.2214, 0.06205, 0.2232, 0.06272, 0.2689, 0.05623, 0.2656, 0.06205, 0.2232, 0.06955, 0.2214, 0.07007, 0.2688, 0.06272, 0.2689, 0.06473, 0.3136, 0.0708, 0.3163, 0.06123, 0.3584, 0.05563, 0.3556, 0.04845, 0.2658, 0.05623, 0.2656, 0.05773, 0.3111, 0.05118, 0.3133, 0.04153, 0.2696, 0.04845, 0.2658, 0.05118, 0.3133, 0.04551, 0.3177, 0.05623, 0.2656, 0.06272, 0.2689, 0.06473, 0.3136, 0.05773, 0.3111, 0.05118, 0.3133, 0.05773, 0.3111, 0.05073, 0.3539, 0.04441, 0.3544, 0.04551, 0.3177, 0.05118, 0.3133, 0.04436, 0.3545, 0.04037, 0.3604, 0.05773, 0.3111, 0.06473, 0.3136, 0.05563, 0.3556, 0.05073, 0.3539, 0.04677, 0.2197, 0.04851, 0.1855, 0.05435, 0.1855, 0.05444, 0.2214, 0.04677, 0.2197, 0.03996, 0.2213, 0.04081, 0.1855, 0.04786, 0.1855, 0.6517, 0.4994, 0.599, 0.4936, 0.5989, 0.4446, 0.6468, 0.4483, 0.6468, 0.4483, 0.5989, 0.4446, 0.5986, 0.3552, 0.6374, 0.3758, 0.7222, 0.4787, 0.6518, 0.4878, 0.6542, 0.4353, 0.7221, 0.4275, 0.7221, 0.4275, 0.6542, 0.4353, 0.6629, 0.368, 0.7219, 0.3548, 0.04677, 0.1512, 0.04845, 0.1051, 0.05623, 0.1054, 0.05444, 0.1496, 0.05435, 0.1855, 0.05444, 0.1496, 0.06205, 0.1478, 0.06053, 0.1855, 0.06682, 0.1855, 0.06053, 0.1855, 0.06205, 0.1478, 0.06955, 0.1496, 0.06272, 0.1021, 0.06473, 0.05733, 0.0708, 0.05466, 0.07007, 0.1022, 0.03996, 0.1497, 0.04153, 0.1014, 0.04845, 0.1051, 0.04677, 0.1512, 0.05444, 0.1496, 0.05623, 0.1054, 0.06272, 0.1021, 0.06205, 0.1478, 0.06205, 0.1478, 0.06272, 0.1021, 0.07007, 0.1022, 0.06955, 0.1496, 0.06473, 0.05733, 0.05563, 0.0154, 0.06123, 0.0126, 0.0708, 0.05466, 0.04845, 0.1051, 0.05118, 0.05769, 0.05773, 0.05988, 0.05623, 0.1054, 0.04153, 0.1014, 0.04551, 0.05329, 0.05118, 0.05769, 0.04845, 0.1051, 0.05623, 0.1054, 0.05773, 0.05988, 0.06473, 0.05733, 0.06272, 0.1021, 0.05118, 0.05769, 0.04441, 0.01656, 0.05072, 0.01712, 0.05773, 0.05988, 0.04551, 0.05329, 0.04052, 0.01689, 0.04452, 0.02273, 0.05118, 0.05769, 0.05773, 0.05988, 0.05072, 0.01712, 0.05563, 0.0154, 0.06473, 0.05733, 0.04677, 0.1512, 0.05444, 0.1496, 0.05435, 0.1855, 0.04851, 0.1855, 0.04677, 0.1512, 0.04786, 0.1855, 0.04081, 0.1855, 0.03996, 0.1497, 0.5463, 0.4997, 0.551, 0.4485, 0.5989, 0.4446, 0.599, 0.4936, 0.551, 0.4485, 0.56, 0.376, 0.5986, 0.3552, 0.5989, 0.4446, 0.7222, 0.4787, 0.7221, 0.4275, 0.79, 0.4349, 0.7927, 0.4875, 0.7221, 0.4275, 0.7219, 0.3548, 0.781, 0.3677, 0.79, 0.4349, 0.8747, 0.5648, 0.8235, 0.5457, 0.8575, 0.5103, 0.8374, 0.6098, 0.7504, 0.5967, 0.7918, 0.5493, 0.7918, 0.5493, 0.7554, 0.5356, 0.7968, 0.5126, 0.7918, 0.5493, 0.7504, 0.5967, 0.7554, 0.5356, 0.8974, 0.5846, 0.8747, 0.5648, 0.9008, 0.5427, 0.8374, 0.6098, 0.8747, 0.5648, 0.8974, 0.5846, 0.8747, 0.5648, 0.8374, 0.6098, 0.8235, 0.5457, 0.7968, 0.5126, 0.8235, 0.5457, 0.7918, 0.5493, 0.8235, 0.5457, 0.8374, 0.6098, 0.7918, 0.5493, 0.8575, 0.5103, 0.9008, 0.5427, 0.8747, 0.5648])
me_cube_001.materials.append(mat_skin0)
me_cube_001.use_remesh_fix_poles = True
me_cube_001.use_remesh_preserve_attributes = False
me_cube_001.use_mirror_vertex_groups = False
me_cube_001.update()
arm_armature_002 = bpy.data.armatures.new('Armature.002')  # bones are not reproduced

# ---- objects
ob_camera = bpy.data.objects.new('Camera', cam_camera)
ob_zambie = bpy.data.objects.new('zambie', me_cube_001)
ob_armature = bpy.data.objects.new('Armature', arm_armature_002)

# ---- transforms, parenting, visibility, modifiers, constraints
ob_camera.location = (40.62, -6.781, 6.593)
ob_camera.rotation_euler = (1.72, 5.823e-07, 1.357)
ob_camera.scale = (1.0, 1.0, 1.0)
ob_zambie.parent = ob_armature
ob_zambie.location = (0.0, 0.0, 0.0)
ob_zambie.lineart.crease_threshold = 0.0
_vg = ob_zambie.vertex_groups.new(name='R.hip')
for _i, _w in zip([15, 16, 17, 18, 19, 20, 21, 22, 23, 24, 25, 56, 57, 60, 61, 109, 126, 207, 293, 294, 295, 296, 297, 298, 299, 300, 301, 302, 303, 304], [0.2271, 1.0, 1.0, 1.0, 1.0, 0.9773, 1.0, 1.0, 0.956, 0.2181, 1.0, 0.08712, 0.02027, 0.0, 0.0, 0.0, 0.07889, 0.2352, 0.2759, 0.2695, 0.2516, 0.3048, 1.0, 1.0, 1.0, 1.0, 0.2688, 0.2497, 0.2491, 0.3968]): _vg.add([_i], _w, 'REPLACE')
_vg = ob_zambie.vertex_groups.new(name='R.thigh')
for _i, _w in zip([13, 17, 20, 21, 22, 23, 24, 25, 26, 27, 28, 29, 61, 207, 208, 209, 210, 220, 224, 226, 227, 228, 229, 233, 234, 236, 237, 238, 239, 240, 241, 242, 297, 298, 299, 300, 301, 302, 303, 304, 313, 314, 315, 316, 317, 318, 319, 320], [0.0, 0.0, 0.02268, 0.0, 0.0, 0.044, 0.0, 0.0, 1.0, 1.0, 1.0, 1.0, 0.0, 0.0, 1.0, 1.0, 1.0, 0.0, 0.05892, 1.0, 1.0, 0.0, 0.998, 1.0, 0.9379, 1.0, 0.0, 0.0, 0.8295, 1.0, 1.0, 0.9736, 0.0, 0.0, 0.0, 0.0, 0.0, 0.0, 0.0, 0.0, 0.365, 0.2525, 0.2377, 0.264, 0.8416, 0.1872, 0.877, 0.2757]): _vg.add([_i], _w, 'REPLACE')
_vg = ob_zambie.vertex_groups.new(name='R.calve')
for _i, _w in zip([206, 211, 213, 214, 216, 218, 219, 220, 222, 223, 224, 226, 227, 228, 229, 230, 232, 233, 234, 235, 236, 237, 238, 239, 240, 241, 242, 244], [0.0, 0.0, 0.5187, 0.4782, 0.9979, 1.0, 1.0, 1.0, 0.4262, 0.3069, 0.9411, 0.0, 0.0, 1.0, 0.9986, 1.0, 1.0, 1.0, 0.9273, 0.0, 0.0, 1.0, 1.0, 0.1705, 0.0, 1.0, 0.9726, 0.5272]): _vg.add([_i], _w, 'REPLACE')
_vg = ob_zambie.vertex_groups.new(name='R.foot')
for _i, _w in zip([206, 211, 212, 213, 214, 215, 217, 221, 222, 223, 225, 231, 235, 243, 244], [1.0, 1.0, 1.0, 0.4813, 0.5218, 1.0, 1.0, 1.0, 0.5738, 0.6931, 1.0, 1.0, 1.0, 1.0, 0.4728]): _vg.add([_i], _w, 'REPLACE')
_vg = ob_zambie.vertex_groups.new(name='Torso_bot')
for _i, _w in zip([6, 7, 13, 14, 15, 47, 81, 82, 109, 110, 112], [0.9817, 0.9138, 1.0, 0.2286, 0.1154, 1.0, 1.0, 1.0, 0.9891, 0.0, 1.0]): _vg.add([_i], _w, 'REPLACE')
_vg = ob_zambie.vertex_groups.new(name='Torso_top')
for _i, _w in zip([6, 7, 8, 9, 10, 11, 12, 15, 19, 30, 31, 32, 33, 34, 35, 40, 41, 42, 43, 44, 45, 46, 51, 64, 65, 66, 67, 68, 70, 72, 73, 74, 75, 76, 77, 78, 79, 80, 81, 82, 83, 109, 110, 111, 119], [0.01826, 0.9649, 1.0, 0.9703, 0.9468, 1.0, 0.9566, 0.002393, 0.0, 0.5862, 0.8175, 0.8435, 0.0, 0.108, 0.0001889, 0.02946, 1.0, 1.0, 1.0, 1.0, 0.9991, 0.8039, 0.03907, 0.8922, 0.5761, 0.8762, 0.0, 0.04441, 0.0, 1.0, 1.0, 1.0, 1.0, 1.0, 1.0, 1.0, 1.0, 1.0, 0.0, 0.0, 0.5286, 0.0, 1.0, 1.0, 0.02278]): _vg.add([_i], _w, 'REPLACE')
_vg = ob_zambie.vertex_groups.new(name='R.shoulder')
for _i, _w in zip([0, 1, 2, 3, 4, 5, 9, 10, 11, 12, 30, 31, 32, 46, 64, 65, 66, 194, 195, 196, 197, 198, 199, 200, 201, 202, 203, 204, 205], [0.6496, 0.723, 0.8519, 1.0, 1.0, 0.856, 0.02972, 0.05317, 0.0, 0.04339, 0.268, 0.0, 0.0, 0.08673, 0.0, 0.0, 0.0, 0.0, 0.0, 0.5005, 0.4597, 1.0, 0.9947, 0.02795, 0.0, 0.6897, 0.6023, 1.0, 1.0]): _vg.add([_i], _w, 'REPLACE')
_vg = ob_zambie.vertex_groups.new(name='R.bicep')
for _i, _w in zip([0, 1, 2, 3, 5, 194, 195, 196, 197, 198, 199, 200, 201, 202, 203, 204, 205, 252, 253, 254, 255, 256, 257, 258, 259, 260, 265, 266, 267, 268, 269, 270], [0.3504, 0.277, 0.1481, 0.0, 0.144, 1.0, 1.0, 0.4995, 0.5403, 0.0, 0.005313, 0.9721, 1.0, 0.3103, 0.3977, 0.0, 0.0, 0.0, 0.0, 0.0, 0.9997, 0.9902, 0.9892, 1.0, 1.0, 1.0, 0.02671, 0.05214, 0.9983, 0.9997, 1.0, 1.0]): _vg.add([_i], _w, 'REPLACE')
_vg = ob_zambie.vertex_groups.new(name='R.forearm')
for _i, _w in zip([245, 246, 247, 248, 249, 250, 251, 252, 253, 254, 255, 256, 257, 258, 259, 260, 261, 262, 263, 264, 265, 266, 267, 268, 269, 270], [0.9365, 1.0, 1.0, 0.9891, 1.0, 0.0, 0.1215, 1.0, 1.0, 1.0, 0.9996, 0.9869, 0.9852, 0.0, 0.0, 0.0, 0.9415, 0.9759, 0.9356, 0.9875, 0.9733, 0.9479, 0.9978, 0.9985, 0.0, 0.0]): _vg.add([_i], _w, 'REPLACE')
_vg = ob_zambie.vertex_groups.new(name='R.hand')
for _i, _w in zip([245, 246, 247, 248, 249, 250, 251, 261, 262, 263, 264, 271, 272, 273, 274, 275, 276], [0.06352, 1.0, 0.0, 1.0, 0.0, 1.0, 0.8785, 0.05847, 0.9827, 0.06435, 0.999, 1.0, 1.0, 1.0, 1.0, 1.0, 1.0]): _vg.add([_i], _w, 'REPLACE')
_vg = ob_zambie.vertex_groups.new(name='Neck')
for _i, _w in zip([30, 31, 32, 33, 34, 35, 46, 64, 65, 66, 67, 68, 69, 70, 83], [0.1458, 0.1245, 0.1565, 0.2719, 0.1145, 0.5289, 0.1094, 0.1078, 0.4239, 0.1238, 0.1918, 0.1543, 0.5045, 0.5395, 0.4714]): _vg.add([_i], _w, 'REPLACE')
_vg = ob_zambie.vertex_groups.new(name='Head')
for _i, _w in zip([33, 34, 35, 67, 68, 69, 70, 84, 85, 86, 87, 88, 89, 90, 91, 92, 93, 94, 95, 96, 97, 98, 99, 100, 101, 102, 103, 104, 105, 106, 107, 108], [0.7281, 0.7776, 0.4709, 0.8082, 0.8013, 0.4955, 0.4605, 1.0, 1.0, 1.0, 1.0, 1.0, 1.0, 1.0, 1.0, 1.0, 1.0, 1.0, 1.0, 1.0, 1.0, 1.0, 1.0, 1.0, 1.0, 1.0, 1.0, 1.0, 1.0, 1.0, 1.0, 1.0]): _vg.add([_i], _w, 'REPLACE')
_vg = ob_zambie.vertex_groups.new(name='L.shoulder')
for _i, _w in zip([30, 31, 32, 36, 37, 38, 39, 40, 42, 43, 44, 45, 46, 64, 65, 66, 113, 114, 115, 116, 117, 118, 119, 120, 121, 122, 123, 124, 125], [0.0, 0.05795, 0.0, 0.06397, 0.0, 0.6082, 0.804, 0.9705, 0.0, 0.0, 0.0, 0.0008612, 0.0, 0.0, 0.0, 0.0, 0.4873, 0.731, 0.7126, 1.0, 1.0, 0.9457, 0.9751, 0.0, 0.0, 0.7688, 0.6879, 1.0, 1.0]): _vg.add([_i], _w, 'REPLACE')
_vg = ob_zambie.vertex_groups.new(name='L.bicep')
for _i, _w in zip([36, 37, 38, 39, 113, 114, 115, 116, 117, 118, 119, 120, 121, 122, 123, 124, 125, 169, 170, 171, 172, 173, 174, 175, 176, 177, 182, 183, 184, 185, 186, 187], [0.936, 1.0, 0.3918, 0.196, 0.5127, 0.269, 0.2874, 0.0, 0.0, 0.05425, 0.002157, 1.0, 1.0, 0.2312, 0.3121, 0.0, 0.0, 0.133, 0.0, 0.0, 0.7165, 0.7378, 0.7352, 1.0, 1.0, 1.0, 0.0, 0.0, 0.69, 0.6932, 1.0, 1.0]): _vg.add([_i], _w, 'REPLACE')
_vg = ob_zambie.vertex_groups.new(name='L.forearm')
for _i, _w in zip([162, 163, 164, 165, 166, 167, 168, 169, 170, 171, 172, 173, 174, 175, 176, 177, 178, 179, 180, 181, 182, 183, 184, 185, 186, 187, 188, 189], [0.9911, 1.0, 1.0, 0.9832, 1.0, 0.0609, 0.0, 0.867, 1.0, 1.0, 0.2835, 0.2622, 0.2648, 0.0, 0.0, 0.0, 1.0, 0.9769, 0.8791, 0.0, 1.0, 1.0, 0.31, 0.3068, 0.0, 0.0, 0.0, 0.0]): _vg.add([_i], _w, 'REPLACE')
_vg = ob_zambie.vertex_groups.new(name='L.hand')
for _i, _w in zip([162, 163, 164, 165, 166, 167, 168, 178, 179, 180, 181, 188, 189, 190, 191, 192, 193], [0.008917, 1.0, 0.0, 0.9995, 0.0, 0.9391, 1.0, 0.0, 0.9891, 0.1209, 1.0, 1.0, 1.0, 1.0, 1.0, 1.0, 1.0]): _vg.add([_i], _w, 'REPLACE')
_vg = ob_zambie.vertex_groups.new(name='L.hip')
for _i, _w in zip([14, 15, 48, 49, 50, 51, 52, 53, 54, 55, 56, 57, 59, 61, 277, 278, 279, 280, 281, 282, 283, 284, 285, 286, 287, 288], [0.08382, 0.1261, 1.0, 0.9827, 1.0, 0.9609, 0.9942, 1.0, 1.0, 0.9923, 0.1706, 0.1604, 0.7266, 0.0, 0.2796, 0.1432, 0.2295, 0.267, 1.0, 1.0, 1.0, 1.0, 0.2795, 0.2732, 0.2627, 0.1911]): _vg.add([_i], _w, 'REPLACE')
_vg = ob_zambie.vertex_groups.new(name='L.thigh')
for _i, _w in zip([47, 49, 52, 53, 54, 55, 59, 60, 62, 126, 127, 128, 129, 138, 142, 144, 145, 146, 147, 151, 152, 154, 155, 156, 157, 158, 159, 160, 281, 282, 283, 284, 285, 286, 287, 288, 289, 290, 291, 292, 314, 316, 318, 320], [0.0, 0.01728, 0.005823, 0.0, 0.0, 0.007717, 0.2734, 0.0, 1.0, 0.08484, 1.0, 1.0, 1.0, 0.0003055, 0.0, 1.0, 0.9971, 0.008856, 0.9994, 1.0, 0.3669, 0.9998, 0.0001974, 0.0, 1.0, 0.9891, 0.5907, 0.3615, 0.0, 0.0, 0.0, 0.0, 0.01664, 0.0, 0.0, 0.0, 0.461, 0.506, 0.7456, 0.9019, 0.04582, 0.167, 0.2787, 0.1955]): _vg.add([_i], _w, 'REPLACE')
_vg = ob_zambie.vertex_groups.new(name='L.calve')
for _i, _w in zip([63, 131, 132, 134, 136, 137, 138, 140, 141, 142, 144, 145, 146, 147, 148, 150, 151, 152, 153, 154, 155, 156, 157, 158, 159, 160, 161], [0.006279, 0.5284, 0.5537, 1.0, 1.0, 1.0, 0.9997, 0.3837, 0.5607, 1.0, 0.0, 0.002893, 0.9911, 0.0005776, 1.0, 1.0, 1.0, 0.6331, 0.00433, 0.0002022, 0.9998, 1.0, 0.0, 0.01093, 0.4093, 0.6385, 0.5282]): _vg.add([_i], _w, 'REPLACE')
_vg = ob_zambie.vertex_groups.new(name='L.foot')
for _i, _w in zip([58, 63, 71, 130, 131, 132, 133, 135, 139, 140, 141, 143, 149, 153, 161], [1.0, 0.9937, 1.0, 1.0, 0.4716, 0.4463, 1.0, 1.0, 1.0, 0.6163, 0.4393, 1.0, 1.0, 0.9957, 0.4718]): _vg.add([_i], _w, 'REPLACE')
_vg = ob_zambie.vertex_groups.new(name='Base')
_vg = ob_zambie.vertex_groups.new(name='Base.001')
for _i, _w in zip([14, 15, 24, 56, 57, 60, 61, 109, 126, 207, 277, 278, 279, 280, 285, 286, 287, 288, 289, 290, 291, 292, 293, 294, 295, 296, 301, 302, 303, 304, 305, 306, 307, 308, 309, 310, 311, 312, 313, 314, 315, 316, 317, 318, 319, 320], [0.6876, 0.529, 0.7819, 0.7423, 0.8194, 1.0, 1.0, 0.01094, 0.8363, 0.7648, 0.7204, 0.8568, 0.7705, 0.733, 0.7039, 0.7268, 0.7373, 0.8089, 0.539, 0.494, 0.2544, 0.09807, 0.7241, 0.7305, 0.7484, 0.6952, 0.7312, 0.7503, 0.7509, 0.6032, 1.0, 1.0, 1.0, 1.0, 1.0, 1.0, 1.0, 1.0, 0.635, 0.7017, 0.7623, 0.5689, 0.1584, 0.5341, 0.123, 0.5289]): _vg.add([_i], _w, 'REPLACE')
_vg = ob_zambie.vertex_groups.new(name='R.thigh.001')
_vg = ob_zambie.vertex_groups.new(name='L.thigh.001')
_vg = ob_zambie.vertex_groups.new(name='R.armIK.000')
_vg = ob_zambie.vertex_groups.new(name='L.armIK.000')
_vg = ob_zambie.vertex_groups.new(name='L.LegIK.000')
_vg = ob_zambie.vertex_groups.new(name='R.LegIK.000')
_vg = ob_zambie.vertex_groups.new(name='UpperarmIK.L')
_vg = ob_zambie.vertex_groups.new(name='UpperarmIK.R')
_vg = ob_zambie.vertex_groups.new(name='KneeIK.L')
_vg = ob_zambie.vertex_groups.new(name='KneeIK.R')
_vg = ob_zambie.vertex_groups.new(name='Torso_bot.002')
for _i, _w in zip([321, 322, 323, 324, 325, 327], [0.05387, 0.9996, 0.1192, 0.1475, 0.1322, 0.0002094]): _vg.add([_i], _w, 'REPLACE')
_vg = ob_zambie.vertex_groups.new(name='Torso_bot.001')
for _i, _w in zip([321, 323, 324, 325, 327], [0.8985, 0.8554, 0.7315, 0.7434, 0.8396]): _vg.add([_i], _w, 'REPLACE')
_vg = ob_zambie.vertex_groups.new(name='Torso_bot.003')
for _i, _w in zip([321, 323, 324, 325, 326, 327], [0.04525, 0.0007984, 0.121, 0.1244, 0.9973, 0.1353]): _vg.add([_i], _w, 'REPLACE')
_m = ob_zambie.modifiers.new('Armature', 'ARMATURE')
_m.object = ob_armature
ob_armature.location = (0.0, 0.0, -23.66)
ob_armature.rotation_euler = (0.0, -0.0, -1.571)
ob_armature.scale = (0.4358, 0.4358, 0.4358)
ob_armature.display_type = 'WIRE'
ob_armature.show_in_front = True
ob_armature.lineart.crease_threshold = 0.0

# ---- collection membership
scene.collection.objects.link(ob_camera)
col_model.objects.link(ob_zambie)
col_model.objects.link(ob_armature)

# ---- scene / render settings (as saved in the file)
scene.camera = ob_camera
scene.frame_start = 1; scene.frame_end = 198; scene.frame_set(20)
scene.render.engine = 'BLENDER_WORKBENCH'
scene.render.resolution_x = 256
scene.render.resolution_y = 256
scene.render.fps = 10
scene.cycles.samples = 128
scene.cycles.sampling_pattern = 'TABULATED_SOBOL'
scene.cycles.use_adaptive_sampling = False
scene.cycles.use_light_tree = False
scene.eevee.use_gtao = True
scene.eevee.gtao_quality = 0.1974
scene.eevee.gtao_distance = 1.93
scene.eevee.fast_gi_quality = 0.1974
scene.eevee.light_threshold = 0.058
scene.view_settings.view_transform = 'Filmic'
bpy.context.view_layer.update()

# ---- added for rendering (the .blend has no usable light): sun
light_auto_sun = bpy.data.lights.new('AutoSun', 'SUN')
light_auto_sun.energy = 3.0
light_auto_sun.angle = 0.0523599
ob_auto_sun = bpy.data.objects.new('AutoSun', light_auto_sun)
scene.collection.objects.link(ob_auto_sun)
ob_auto_sun.rotation_euler = (0.872665, 0.174533, 0.523599)
bpy.context.view_layer.update()
